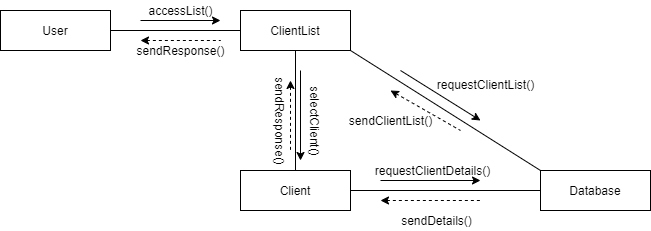

The diagram above was exported from draw.io. Its source (the exported page's mxGraphModel, read from the mxfile embedded in the PNG):
<mxGraphModel dx="868" dy="450" grid="1" gridSize="10" guides="1" tooltips="1" connect="1" arrows="1" fold="1" page="1" pageScale="1" pageWidth="850" pageHeight="1100" math="0" shadow="0">
  <root>
    <mxCell id="0" />
    <mxCell id="1" parent="0" />
    <mxCell id="NIo8NdPtxQDVx2WiLrgx-1" value="User" style="rounded=0;whiteSpace=wrap;html=1;" vertex="1" parent="1">
      <mxGeometry x="120" y="80" width="110" height="40" as="geometry" />
    </mxCell>
    <mxCell id="NIo8NdPtxQDVx2WiLrgx-2" value="ClientList" style="rounded=0;whiteSpace=wrap;html=1;" vertex="1" parent="1">
      <mxGeometry x="360" y="80" width="110" height="40" as="geometry" />
    </mxCell>
    <mxCell id="NIo8NdPtxQDVx2WiLrgx-3" value="Client" style="rounded=0;whiteSpace=wrap;html=1;" vertex="1" parent="1">
      <mxGeometry x="360" y="240" width="110" height="40" as="geometry" />
    </mxCell>
    <mxCell id="NIo8NdPtxQDVx2WiLrgx-5" value="Database" style="rounded=0;whiteSpace=wrap;html=1;" vertex="1" parent="1">
      <mxGeometry x="660" y="240" width="110" height="40" as="geometry" />
    </mxCell>
    <mxCell id="NIo8NdPtxQDVx2WiLrgx-7" value="" style="endArrow=none;html=1;entryX=0;entryY=0.5;entryDx=0;entryDy=0;" edge="1" parent="1" target="NIo8NdPtxQDVx2WiLrgx-5">
      <mxGeometry width="50" height="50" relative="1" as="geometry">
        <mxPoint x="470" y="260" as="sourcePoint" />
        <mxPoint x="450" y="210" as="targetPoint" />
      </mxGeometry>
    </mxCell>
    <mxCell id="NIo8NdPtxQDVx2WiLrgx-8" value="" style="endArrow=none;html=1;entryX=0;entryY=0;entryDx=0;entryDy=0;exitX=1;exitY=1;exitDx=0;exitDy=0;" edge="1" parent="1" source="NIo8NdPtxQDVx2WiLrgx-2" target="NIo8NdPtxQDVx2WiLrgx-5">
      <mxGeometry width="50" height="50" relative="1" as="geometry">
        <mxPoint x="400" y="260" as="sourcePoint" />
        <mxPoint x="450" y="210" as="targetPoint" />
      </mxGeometry>
    </mxCell>
    <mxCell id="NIo8NdPtxQDVx2WiLrgx-9" value="" style="endArrow=none;html=1;exitX=0.5;exitY=1;exitDx=0;exitDy=0;" edge="1" parent="1" source="NIo8NdPtxQDVx2WiLrgx-2" target="NIo8NdPtxQDVx2WiLrgx-3">
      <mxGeometry width="50" height="50" relative="1" as="geometry">
        <mxPoint x="400" y="260" as="sourcePoint" />
        <mxPoint x="415" y="240" as="targetPoint" />
      </mxGeometry>
    </mxCell>
    <mxCell id="NIo8NdPtxQDVx2WiLrgx-10" value="" style="endArrow=none;html=1;exitX=1;exitY=0.5;exitDx=0;exitDy=0;entryX=0;entryY=0.5;entryDx=0;entryDy=0;" edge="1" parent="1" source="NIo8NdPtxQDVx2WiLrgx-1" target="NIo8NdPtxQDVx2WiLrgx-2">
      <mxGeometry width="50" height="50" relative="1" as="geometry">
        <mxPoint x="400" y="260" as="sourcePoint" />
        <mxPoint x="450" y="210" as="targetPoint" />
      </mxGeometry>
    </mxCell>
    <mxCell id="NIo8NdPtxQDVx2WiLrgx-11" value="" style="endArrow=classic;html=1;" edge="1" parent="1">
      <mxGeometry width="50" height="50" relative="1" as="geometry">
        <mxPoint x="260" y="90" as="sourcePoint" />
        <mxPoint x="340" y="90" as="targetPoint" />
      </mxGeometry>
    </mxCell>
    <mxCell id="NIo8NdPtxQDVx2WiLrgx-12" value="" style="endArrow=none;dashed=1;html=1;startArrow=classic;startFill=1;" edge="1" parent="1">
      <mxGeometry width="50" height="50" relative="1" as="geometry">
        <mxPoint x="260" y="110" as="sourcePoint" />
        <mxPoint x="340" y="110" as="targetPoint" />
      </mxGeometry>
    </mxCell>
    <mxCell id="NIo8NdPtxQDVx2WiLrgx-13" value="" style="endArrow=classic;html=1;" edge="1" parent="1">
      <mxGeometry width="50" height="50" relative="1" as="geometry">
        <mxPoint x="500" y="250" as="sourcePoint" />
        <mxPoint x="600" y="250" as="targetPoint" />
      </mxGeometry>
    </mxCell>
    <mxCell id="NIo8NdPtxQDVx2WiLrgx-14" value="" style="endArrow=classic;html=1;" edge="1" parent="1">
      <mxGeometry width="50" height="50" relative="1" as="geometry">
        <mxPoint x="520" y="140" as="sourcePoint" />
        <mxPoint x="600" y="190" as="targetPoint" />
      </mxGeometry>
    </mxCell>
    <mxCell id="NIo8NdPtxQDVx2WiLrgx-15" value="" style="endArrow=classic;html=1;" edge="1" parent="1">
      <mxGeometry width="50" height="50" relative="1" as="geometry">
        <mxPoint x="420" y="140" as="sourcePoint" />
        <mxPoint x="420" y="230" as="targetPoint" />
      </mxGeometry>
    </mxCell>
    <mxCell id="NIo8NdPtxQDVx2WiLrgx-16" value="" style="endArrow=none;dashed=1;html=1;startArrow=classic;startFill=1;" edge="1" parent="1">
      <mxGeometry width="50" height="50" relative="1" as="geometry">
        <mxPoint x="500" y="270" as="sourcePoint" />
        <mxPoint x="600" y="270" as="targetPoint" />
      </mxGeometry>
    </mxCell>
    <mxCell id="NIo8NdPtxQDVx2WiLrgx-17" value="" style="endArrow=none;dashed=1;html=1;startArrow=classic;startFill=1;" edge="1" parent="1">
      <mxGeometry width="50" height="50" relative="1" as="geometry">
        <mxPoint x="510" y="160" as="sourcePoint" />
        <mxPoint x="580" y="200" as="targetPoint" />
      </mxGeometry>
    </mxCell>
    <mxCell id="NIo8NdPtxQDVx2WiLrgx-18" value="" style="endArrow=none;dashed=1;html=1;startArrow=classic;startFill=1;" edge="1" parent="1">
      <mxGeometry width="50" height="50" relative="1" as="geometry">
        <mxPoint x="410" y="150" as="sourcePoint" />
        <mxPoint x="410" y="220" as="targetPoint" />
      </mxGeometry>
    </mxCell>
    <mxCell id="NIo8NdPtxQDVx2WiLrgx-19" value="accessList()" style="text;html=1;align=center;verticalAlign=middle;resizable=0;points=[];autosize=1;" vertex="1" parent="1">
      <mxGeometry x="260" y="70" width="80" height="20" as="geometry" />
    </mxCell>
    <mxCell id="NIo8NdPtxQDVx2WiLrgx-21" value="sendResponse()" style="text;html=1;align=center;verticalAlign=middle;resizable=0;points=[];autosize=1;" vertex="1" parent="1">
      <mxGeometry x="250" y="110" width="100" height="20" as="geometry" />
    </mxCell>
    <mxCell id="NIo8NdPtxQDVx2WiLrgx-22" value="selectClient()" style="text;html=1;align=center;verticalAlign=middle;resizable=0;points=[];autosize=1;rotation=90;" vertex="1" parent="1">
      <mxGeometry x="390" y="180" width="90" height="20" as="geometry" />
    </mxCell>
    <mxCell id="NIo8NdPtxQDVx2WiLrgx-23" value="sendResponse()" style="text;html=1;align=center;verticalAlign=middle;resizable=0;points=[];autosize=1;rotation=90;" vertex="1" parent="1">
      <mxGeometry x="350" y="180" width="100" height="20" as="geometry" />
    </mxCell>
    <mxCell id="NIo8NdPtxQDVx2WiLrgx-24" value="sendDetails()" style="text;html=1;align=center;verticalAlign=middle;resizable=0;points=[];autosize=1;" vertex="1" parent="1">
      <mxGeometry x="511" y="280" width="90" height="20" as="geometry" />
    </mxCell>
    <mxCell id="NIo8NdPtxQDVx2WiLrgx-25" value="requestClientDetails()" style="text;html=1;align=center;verticalAlign=middle;resizable=0;points=[];autosize=1;" vertex="1" parent="1">
      <mxGeometry x="487" y="230" width="130" height="20" as="geometry" />
    </mxCell>
    <mxCell id="NIo8NdPtxQDVx2WiLrgx-26" value="requestClientList()" style="text;html=1;align=center;verticalAlign=middle;resizable=0;points=[];autosize=1;" vertex="1" parent="1">
      <mxGeometry x="550" y="144" width="110" height="20" as="geometry" />
    </mxCell>
    <mxCell id="NIo8NdPtxQDVx2WiLrgx-27" value="sendClientList()" style="text;html=1;align=center;verticalAlign=middle;resizable=0;points=[];autosize=1;" vertex="1" parent="1">
      <mxGeometry x="460" y="180" width="100" height="20" as="geometry" />
    </mxCell>
  </root>
</mxGraphModel>